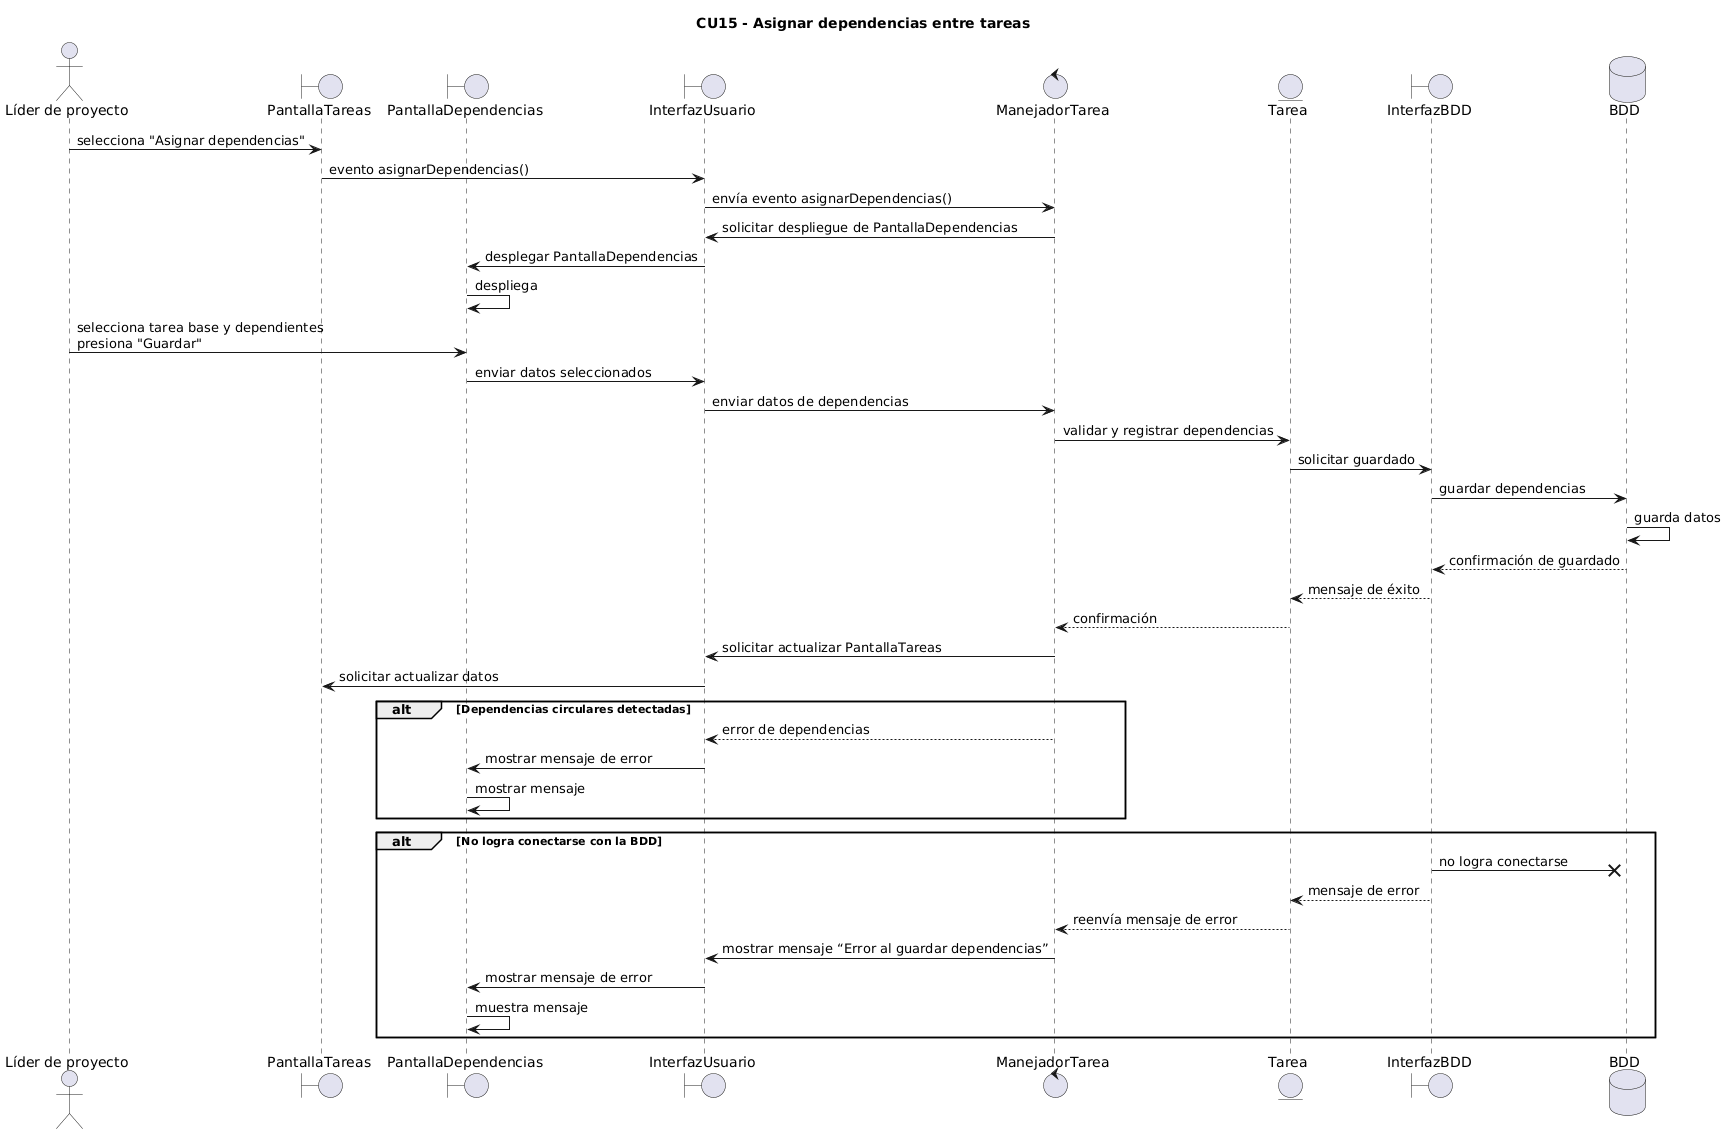

The diagram above was rendered by PlantUML. Its source (embedded in the PNG):
@startuml
title CU15 - Asignar dependencias entre tareas

actor "Líder de proyecto" as Actor

'==== Clases de borde ====
boundary PantallaTareas as PT
boundary PantallaDependencias as PD
boundary InterfazUsuario as IU

'==== Clases de control ====
control ManejadorTarea as MT

'==== Clases de entidad ====
entity Tarea as T
boundary InterfazBDD as IBDD
database BDD as BD


Actor -> PT : selecciona "Asignar dependencias"
PT -> IU : evento asignarDependencias()
IU -> MT : envía evento asignarDependencias()
MT -> IU : solicitar despliegue de PantallaDependencias
IU -> PD : desplegar PantallaDependencias
PD -> PD : despliega

Actor -> PD : selecciona tarea base y dependientes\npresiona "Guardar"
PD -> IU : enviar datos seleccionados
IU -> MT : enviar datos de dependencias

MT -> T : validar y registrar dependencias
T -> IBDD : solicitar guardado
IBDD -> BD : guardar dependencias
BD -> BD : guarda datos

BD --> IBDD : confirmación de guardado
IBDD --> T : mensaje de éxito
T --> MT : confirmación
MT -> IU : solicitar actualizar PantallaTareas
IU -> PT : solicitar actualizar datos


alt Dependencias circulares detectadas
    MT --> IU : error de dependencias
    IU -> PD : mostrar mensaje de error
    PD -> PD : mostrar mensaje
end


alt No logra conectarse con la BDD
    IBDD -x BD : no logra conectarse
    IBDD --> T : mensaje de error
    T --> MT : reenvía mensaje de error
    MT -> IU : mostrar mensaje “Error al guardar dependencias”
    IU -> PD : mostrar mensaje de error
    PD -> PD : muestra mensaje
end
@enduml